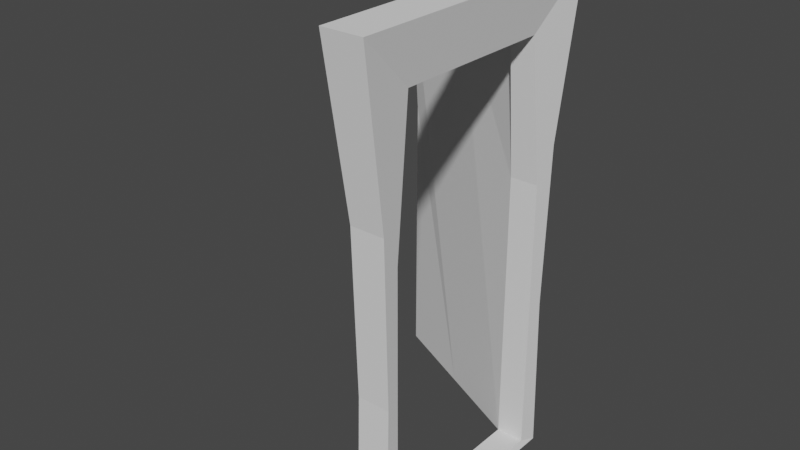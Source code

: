 # Source: door_crooked.blend  (saved by Blender 2.93.20; exported with 4.5.12 LTS)
import bpy
from mathutils import Matrix  # noqa: F401  (used for matrix-valued properties, if any)

bpy.ops.wm.read_factory_settings(use_empty=True)
scene = bpy.context.scene
scene.name = 'Scene'

# ---- collections
col_collection = bpy.data.collections.new('Collection'); scene.collection.children.link(col_collection)

# ---- world
world_world = bpy.data.worlds.new('World'); scene.world = world_world
world_world.use_nodes = True; world_world.node_tree.nodes.clear()
_N = world_world.node_tree.nodes; _L = world_world.node_tree.links
n0 = _N.new('ShaderNodeOutputWorld'); n0.name = 'World Output'; n0.location = (300, 300)
n1 = _N.new('ShaderNodeBackground'); n1.name = 'Background'; n1.location = (10, 300)
n1.inputs[0].default_value = (0.05088, 0.05088, 0.05088, 1.0)
_L.new(n1.outputs[0], n0.inputs[0])
n0.is_active_output = True
world_world.color = (0.05088, 0.05088, 0.05088)
world_world.use_sun_shadow = False
world_world.sun_shadow_jitter_overblur = 0.0

# ---- meshes
me_plane = bpy.data.meshes.new('Plane')
me_plane.from_pydata([(-1.234, 0.07814, -0.1014), (-1.234, -1.764, -0.1014), (2.466, -1.686, -0.1049), (2.466, 0.0, -0.1049), (1.233, 0.0, -0.06904), (-0.0005037, 0.0, -0.06904), (-0.0005037, -1.686, -0.06904), (1.233, -1.686, -0.06904), (-1.233, 0.07814, 0.03396), (-1.233, -1.764, 0.03396), (1.233, -1.686, 3.166e-08), (2.466, -1.686, 6.147e-08), (2.466, 0.0, 6.147e-08), (0.0, 0.0, 1.863e-09), (1.233, 0.0, 3.166e-08), (0.0, -1.686, 1.863e-09), (-1.234, -0.8429, -0.1014), (2.466, -0.8429, -0.1049), (2.466, -0.8429, 6.147e-08), (-1.233, -0.8429, 0.03396), (-0.0005037, -0.8429, -0.06904), (1.233, -0.8429, -0.06904), (0.4879, -1.551, -0.06904), (0.7442, -1.551, -0.06904), (0.4879, -1.376, -0.06904), (0.7442, -1.376, -0.06904), (0.5415, -1.515, -0.104), (0.6906, -1.515, -0.104), (0.5415, -1.413, -0.104), (0.6906, -1.413, -0.104), (0.497, -1.545, -0.1138), (0.7351, -1.545, -0.1138), (0.497, -1.382, -0.1138), (0.7351, -1.382, -0.1138), (0.497, -1.545, -0.1631), (0.7351, -1.545, -0.1631), (0.497, -1.382, -0.1631), (0.7351, -1.382, -0.1631)], [], [(6, 7, 10, 15), (16, 1, 9, 19), (17, 3, 12, 18), (3, 4, 14, 12), (1, 6, 15, 9), (7, 2, 11, 10), (5, 0, 8, 13), (19, 9, 15, 10, 11, 18), (16, 20, 6, 1), (4, 5, 13, 14), (7, 21, 17, 2), (20, 5, 4, 21), (21, 4, 3, 17), (6, 20, 24, 22), (0, 5, 20, 16), (8, 19, 18, 12, 14, 13), (2, 17, 18, 11), (0, 16, 19, 8), (24, 25, 29, 28), (20, 21, 25, 24), (21, 7, 23, 25), (7, 6, 22, 23), (29, 27, 31, 33), (22, 24, 28, 26), (25, 23, 27, 29), (23, 22, 26, 27), (32, 33, 37, 36), (27, 26, 30, 31), (28, 29, 33, 32), (26, 28, 32, 30), (34, 36, 37, 35), (30, 32, 36, 34), (33, 31, 35, 37), (31, 30, 34, 35)])
_uv = me_plane.uv_layers.new(name='UVMap')
_uv.uv.foreach_set('vector', [0.3333, 0.0, 0.6667, 0.0, 0.6667, 0.0, 0.3333, 0.0, 0.0, 0.5, 0.0, 0.0, 0.0, 0.0, 0.0, 0.5, 1.0, 0.5, 1.0, 1.0, 1.0, 1.0, 1.0, 0.5, 1.0, 1.0, 0.6667, 1.0, 0.6667, 1.0, 1.0, 1.0, 0.0, 0.0, 0.3333, 0.0, 0.3333, 0.0, 0.0, 0.0, 0.6667, 0.0, 1.0, 0.0, 1.0, 0.0, 0.6667, 0.0, 0.3333, 1.0, 0.0, 1.0, 0.0, 1.0, 0.3333, 1.0, 0.0, 0.5, 0.0, 0.0, 0.3333, 0.0, 0.6667, 0.0, 1.0, 0.0, 1.0, 0.5, 0.0, 0.5, 0.3333, 0.5, 0.3333, 0.0, 0.0, 0.0, 0.6667, 1.0, 0.3333, 1.0, 0.3333, 1.0, 0.6667, 1.0, 0.6667, 0.0, 0.6667, 0.5, 1.0, 0.5, 1.0, 0.0, 0.3333, 0.5, 0.3333, 1.0, 0.6667, 1.0, 0.6667, 0.5, 0.6667, 0.5, 0.6667, 1.0, 1.0, 1.0, 1.0, 0.5, 0.3333, 0.0, 0.3333, 0.5, 0.3333, 0.5, 0.3333, 0.0, 0.0, 1.0, 0.3333, 1.0, 0.3333, 0.5, 0.0, 0.5, 0.0, 1.0, 0.0, 0.5, 1.0, 0.5, 1.0, 1.0, 0.6667, 1.0, 0.3333, 1.0, 1.0, 0.0, 1.0, 0.5, 1.0, 0.5, 1.0, 0.0, 0.0, 1.0, 0.0, 0.5, 0.0, 0.5, 0.0, 1.0, 0.3333, 0.5, 0.6667, 0.5, 0.6667, 0.5, 0.3333, 0.5, 0.3333, 0.5, 0.6667, 0.5, 0.6667, 0.5, 0.3333, 0.5, 0.6667, 0.5, 0.6667, 0.0, 0.6667, 0.0, 0.6667, 0.5, 0.6667, 0.0, 0.3333, 0.0, 0.3333, 0.0, 0.6667, 0.0, 0.6667, 0.5, 0.6667, 0.0, 0.6667, 0.0, 0.6667, 0.5, 0.3333, 0.0, 0.3333, 0.5, 0.3333, 0.5, 0.3333, 0.0, 0.6667, 0.5, 0.6667, 0.0, 0.6667, 0.0, 0.6667, 0.5, 0.6667, 0.0, 0.3333, 0.0, 0.3333, 0.0, 0.6667, 0.0, 0.3333, 0.5, 0.6667, 0.5, 0.6667, 0.5, 0.3333, 0.5, 0.6667, 0.0, 0.3333, 0.0, 0.3333, 0.0, 0.6667, 0.0, 0.3333, 0.5, 0.6667, 0.5, 0.6667, 0.5, 0.3333, 0.5, 0.3333, 0.0, 0.3333, 0.5, 0.3333, 0.5, 0.3333, 0.0, 0.3333, 0.0, 0.3333, 0.5, 0.6667, 0.5, 0.6667, 0.0, 0.3333, 0.0, 0.3333, 0.5, 0.3333, 0.5, 0.3333, 0.0, 0.6667, 0.5, 0.6667, 0.0, 0.6667, 0.0, 0.6667, 0.5, 0.6667, 0.0, 0.3333, 0.0, 0.3333, 0.0, 0.6667, 0.0])
me_plane.materials.append(None)
me_plane.use_remesh_fix_poles = True
me_plane.use_remesh_preserve_attributes = False
me_plane.update()
me_plane_001 = bpy.data.meshes.new('Plane.001')
me_plane_001.from_pydata([(-3.16, -1.213, -0.03097), (1.062, -1.0, 2.707e-09), (-3.16, 1.213, -0.03097), (1.062, 1.0, 2.707e-09), (-3.16, -1.213, 0.3214), (1.062, -1.0, 0.2904), (-3.16, 1.213, 0.3214), (1.062, 1.0, 0.2904), (-2.694, 0.7138, 0.04156), (-2.694, -0.7138, 0.04156), (1.005, -0.8429, 0.02282), (1.005, 0.8429, 0.02282), (-2.694, 0.7138, 0.2489), (-2.694, -0.7138, 0.2489), (1.005, -0.8429, 0.2676), (1.005, 0.8429, 0.2676), (-0.3455, 0.9659, 0.004958), (-1.753, 1.009, -0.001254), (-0.3455, 0.9659, 0.2855), (-1.753, 1.009, 0.2917), (-0.2277, 0.8429, 0.02282), (-1.461, 0.8429, 0.02282), (-0.2277, 0.8429, 0.2676), (-1.461, 0.8429, 0.2676), (-1.753, -1.009, -0.001254), (-0.3455, -0.9659, 0.004958), (-1.753, -1.009, 0.2917), (-0.3455, -0.9659, 0.2855), (-1.461, -0.8429, 0.02282), (-0.2277, -0.8429, 0.02282), (-1.461, -0.8429, 0.2676), (-0.2277, -0.8429, 0.2676)], [], [(8, 12, 13, 9), (10, 14, 15, 11), (1, 3, 7, 5), (2, 0, 4, 6), (17, 2, 6, 19), (25, 1, 5, 27), (21, 23, 12, 8), (29, 31, 14, 10), (7, 15, 14, 5), (4, 13, 12, 6), (1, 10, 11, 3), (2, 8, 9, 0), (18, 22, 15, 7), (26, 30, 13, 4), (17, 21, 8, 2), (25, 29, 10, 1), (3, 11, 20, 16), (16, 20, 21, 17), (6, 12, 23, 19), (19, 23, 22, 18), (11, 15, 22, 20), (20, 22, 23, 21), (3, 16, 18, 7), (16, 17, 19, 18), (0, 9, 28, 24), (24, 28, 29, 25), (5, 14, 31, 27), (27, 31, 30, 26), (9, 13, 30, 28), (28, 30, 31, 29), (0, 24, 26, 4), (24, 25, 27, 26)])
_uv = me_plane_001.uv_layers.new(name='UVMap')
_uv.uv.foreach_set('vector', [0.0, 1.0, 0.0, 1.0, 0.0, 0.0, 0.0, 0.0, 1.0, 0.0, 1.0, 0.0, 1.0, 1.0, 1.0, 1.0, 1.0, 0.0, 1.0, 1.0, 1.0, 1.0, 1.0, 0.0, 0.0, 1.0, 0.0, 0.0, 0.0, 0.0, 0.0, 1.0, 0.3333, 1.0, 0.0, 1.0, 0.0, 1.0, 0.3333, 1.0, 0.6667, 0.0, 1.0, 0.0, 1.0, 0.0, 0.6667, 0.0, 0.3333, 1.0, 0.3333, 1.0, 0.0, 1.0, 0.0, 1.0, 0.6667, 0.0, 0.6667, 0.0, 1.0, 0.0, 1.0, 0.0, 1.0, 1.0, 1.0, 1.0, 1.0, 0.0, 1.0, 0.0, 0.0, 0.0, 0.0, 0.0, 0.0, 1.0, 0.0, 1.0, 1.0, 0.0, 1.0, 0.0, 1.0, 1.0, 1.0, 1.0, 0.0, 1.0, 0.0, 1.0, 0.0, 0.0, 0.0, 0.0, 0.6667, 1.0, 0.6667, 1.0, 1.0, 1.0, 1.0, 1.0, 0.3333, 0.0, 0.3333, 0.0, 0.0, 0.0, 0.0, 0.0, 0.3333, 1.0, 0.3333, 1.0, 0.0, 1.0, 0.0, 1.0, 0.6667, 0.0, 0.6667, 0.0, 1.0, 0.0, 1.0, 0.0, 1.0, 1.0, 1.0, 1.0, 0.6667, 1.0, 0.6667, 1.0, 0.6667, 1.0, 0.6667, 1.0, 0.3333, 1.0, 0.3333, 1.0, 0.0, 1.0, 0.0, 1.0, 0.3333, 1.0, 0.3333, 1.0, 0.3333, 1.0, 0.3333, 1.0, 0.6667, 1.0, 0.6667, 1.0, 1.0, 1.0, 1.0, 1.0, 0.6667, 1.0, 0.6667, 1.0, 0.6667, 1.0, 0.6667, 1.0, 0.3333, 1.0, 0.3333, 1.0, 1.0, 1.0, 0.6667, 1.0, 0.6667, 1.0, 1.0, 1.0, 0.6667, 1.0, 0.3333, 1.0, 0.3333, 1.0, 0.6667, 1.0, 0.0, 0.0, 0.0, 0.0, 0.3333, 0.0, 0.3333, 0.0, 0.3333, 0.0, 0.3333, 0.0, 0.6667, 0.0, 0.6667, 0.0, 1.0, 0.0, 1.0, 0.0, 0.6667, 0.0, 0.6667, 0.0, 0.6667, 0.0, 0.6667, 0.0, 0.3333, 0.0, 0.3333, 0.0, 0.0, 0.0, 0.0, 0.0, 0.3333, 0.0, 0.3333, 0.0, 0.3333, 0.0, 0.3333, 0.0, 0.6667, 0.0, 0.6667, 0.0, 0.0, 0.0, 0.3333, 0.0, 0.3333, 0.0, 0.0, 0.0, 0.3333, 0.0, 0.6667, 0.0, 0.6667, 0.0, 0.3333, 0.0])
me_plane_001.use_remesh_fix_poles = True
me_plane_001.use_remesh_preserve_attributes = False
me_plane_001.update()

# ---- objects
ob_door = bpy.data.objects.new('Door', me_plane)
ob_frame = bpy.data.objects.new('Frame', me_plane_001)

# ---- transforms, parenting, visibility, modifiers, constraints
ob_door.location = (0.0228, 0.8429, 2.46)
ob_door.rotation_euler = (2.011, 1.571, 0.0)
ob_frame.location = (0.0, 0.0, 1.0)
ob_frame.rotation_euler = (0.0, 1.571, 0.0)

# ---- collection membership
col_collection.objects.link(ob_door)
col_collection.objects.link(ob_frame)

# ---- scene / render settings (as saved in the file)
scene.frame_start = 0; scene.frame_end = 100; scene.frame_set(100)
scene.render.engine = 'BLENDER_EEVEE_NEXT'
scene.cycles.use_denoising = False
scene.cycles.samples = 128
scene.cycles.sampling_pattern = 'TABULATED_SOBOL'
scene.cycles.use_adaptive_sampling = False
scene.cycles.use_light_tree = False
scene.view_settings.view_transform = 'Filmic'
bpy.context.view_layer.update()

# ---- added for rendering (the .blend has no active camera and no usable light): camera, sun
cam_auto = bpy.data.cameras.new('AutoCamera')
cam_auto.lens = 50.0
cam_auto.sensor_width = 36.0
cam_auto.clip_end = 1000.0
ob_auto_camera = bpy.data.objects.new('AutoCamera', cam_auto)
scene.collection.objects.link(ob_auto_camera)
ob_auto_camera.location = (4.45158, -5.83755, 6.11696)
ob_auto_camera.rotation_euler = (1.09748, -7.21219e-08, 0.694738)
scene.camera = ob_auto_camera
light_auto_sun = bpy.data.lights.new('AutoSun', 'SUN')
light_auto_sun.energy = 3.0
light_auto_sun.angle = 0.0523599
ob_auto_sun = bpy.data.objects.new('AutoSun', light_auto_sun)
scene.collection.objects.link(ob_auto_sun)
ob_auto_sun.rotation_euler = (0.872665, 0.174533, 0.523599)
bpy.context.view_layer.update()
